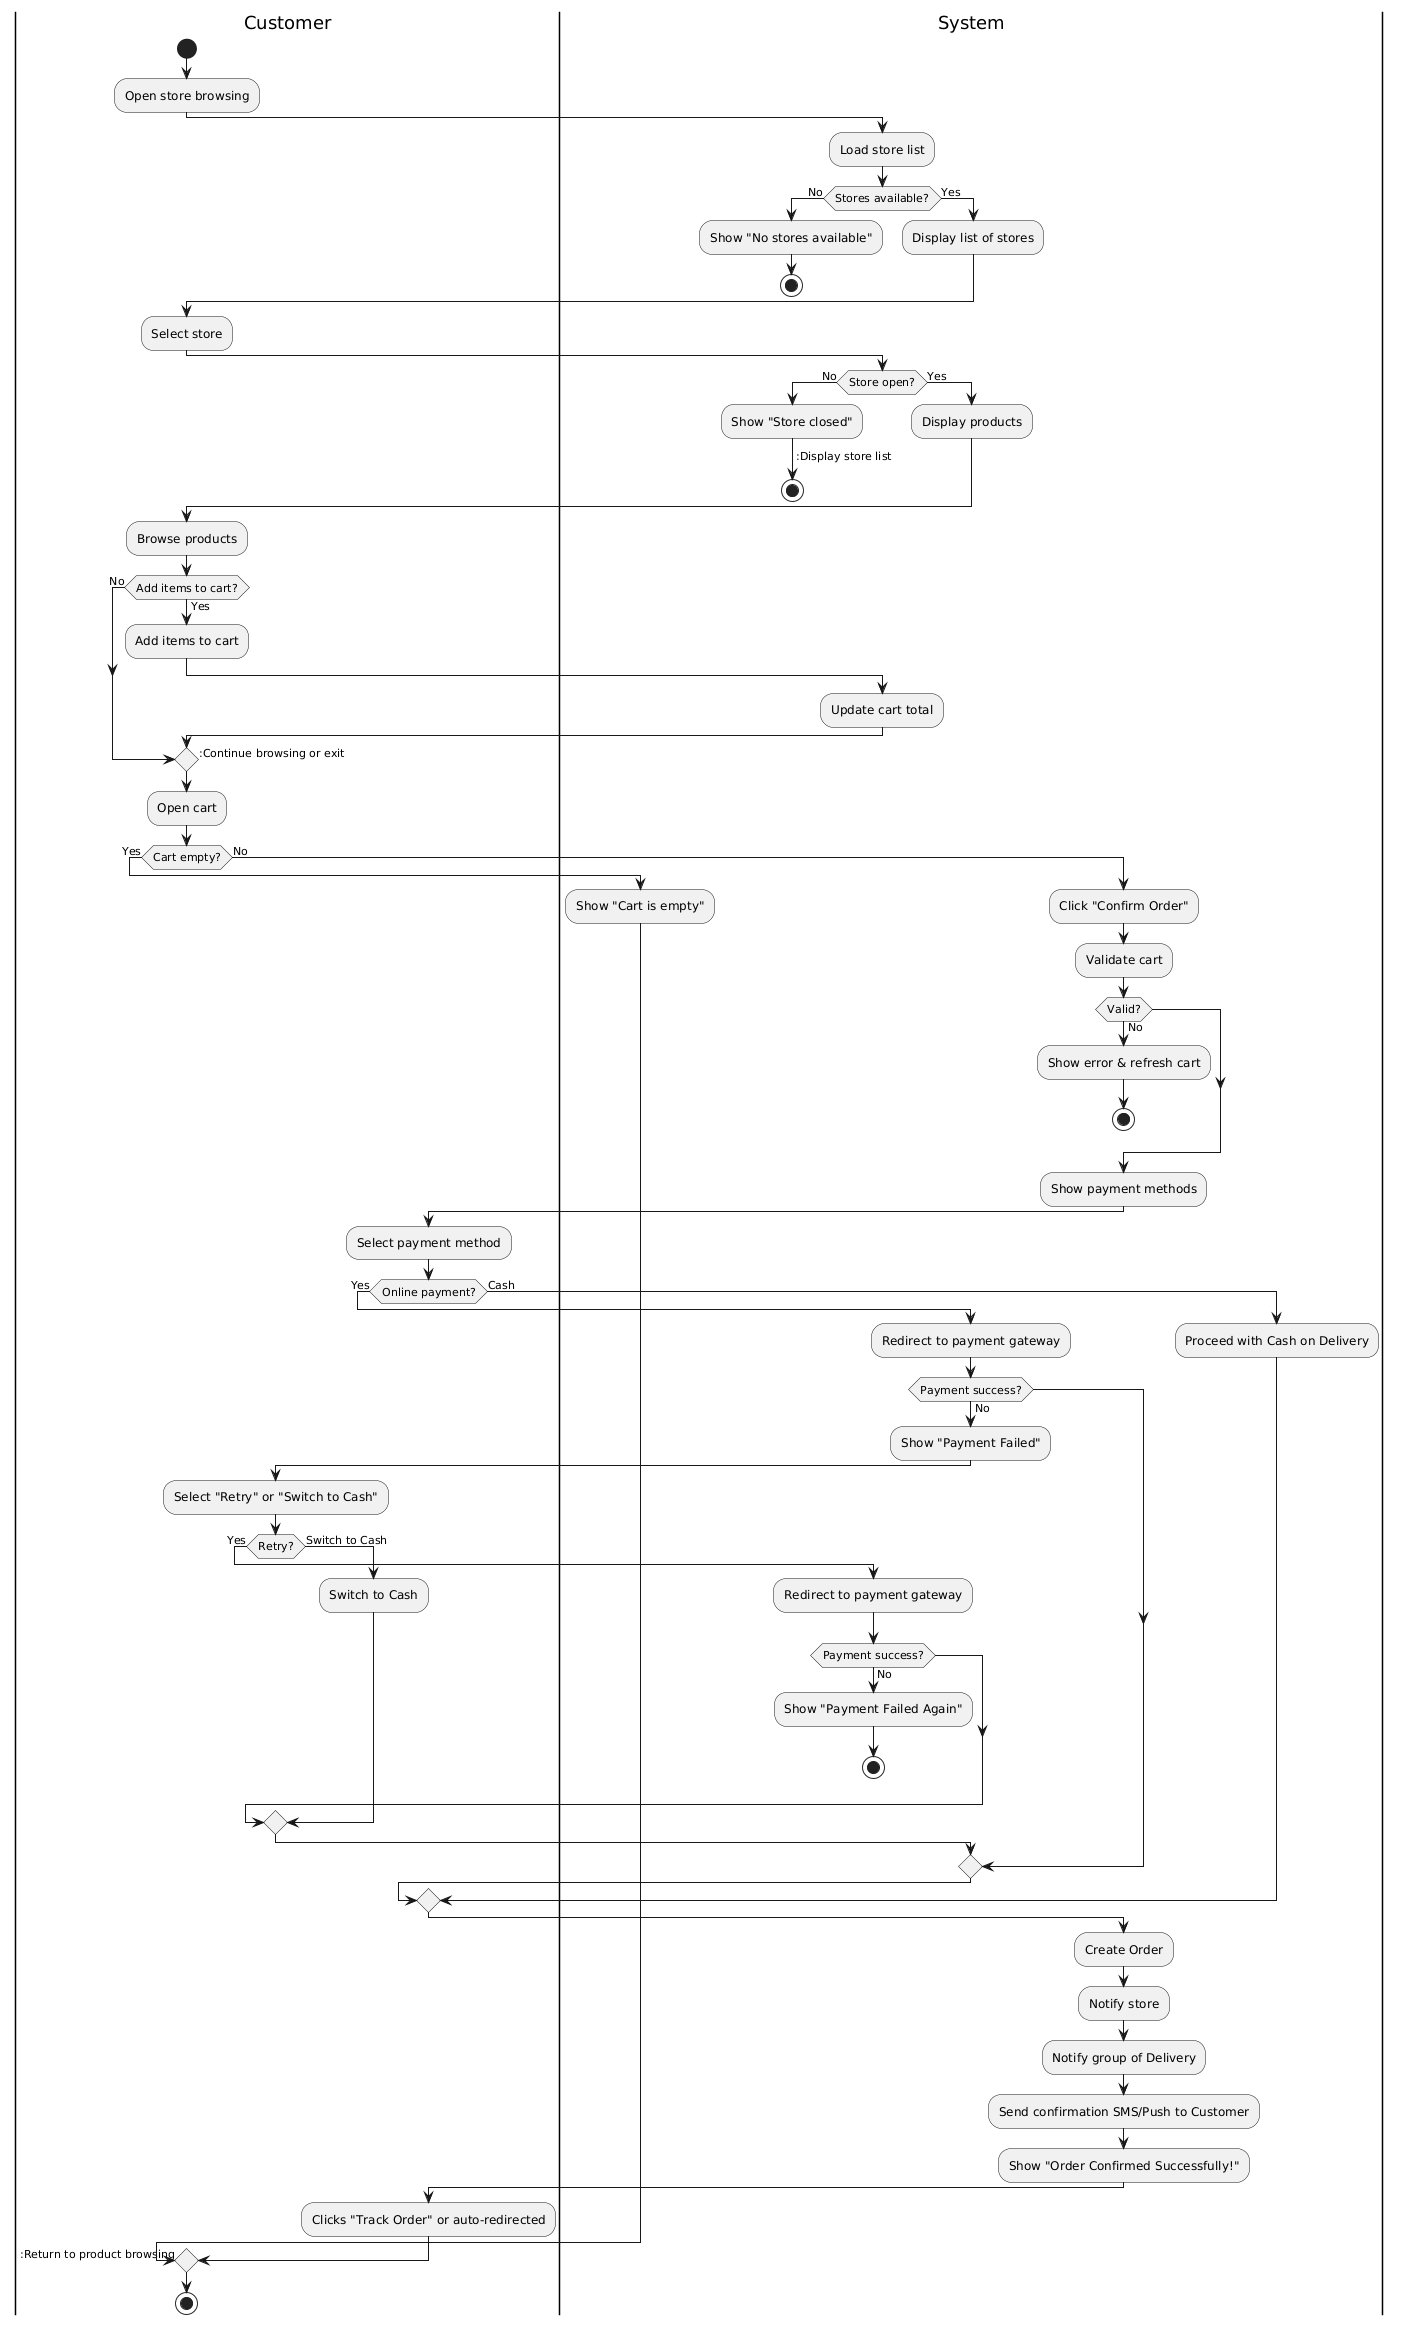

The diagram above was rendered by PlantUML. Its source (embedded in the PNG):
@startuml
|Customer|
start
:Open store browsing;
|System|
:Load store list;
if (Stores available?) then (No)
  :Show "No stores available";
  stop
else (Yes)
  :Display list of stores;
endif
|Customer|
:Select store;
|System|
if (Store open?) then (No)
  :Show "Store closed";
  -> :Display store list;
  stop
else (Yes)
  :Display products;
endif
|Customer|
:Browse products;
if (Add items to cart?) then (Yes)
  :Add items to cart;
  |System|
  :Update cart total;
else (No)
  -> :Continue browsing or exit;
endif
|Customer|
:Open cart;
if (Cart empty?) then (Yes)
  |System|
  :Show "Cart is empty";
  -> :Return to product browsing;
else (No)
  :Click "Confirm Order";
  |System|
  :Validate cart;
  if (Valid?) then (No)
    :Show error & refresh cart;
    stop
  endif
  |System|
  :Show payment methods;
  |Customer|
  :Select payment method;
  if (Online payment?) then (Yes)
    |System|
    :Redirect to payment gateway;
    if (Payment success?) then (No)
      |System|
      :Show "Payment Failed";
      |Customer|
      :Select "Retry" or "Switch to Cash";
      if (Retry?) then (Yes)
        |System|
        :Redirect to payment gateway;
        if (Payment success?) then (No)
          :Show "Payment Failed Again";
          stop
        endif
      else (Switch to Cash)
        |Customer|
        :Switch to Cash;
      endif
    endif
  else (Cash)
    |System|
    :Proceed with Cash on Delivery;
  endif
  |System|
  :Create Order;
  :Notify store;
  :Notify group of Delivery;
  :Send confirmation SMS/Push to Customer;
  :Show "Order Confirmed Successfully!";
  |Customer|
  :Clicks "Track Order" or auto-redirected;
endif
stop
@enduml